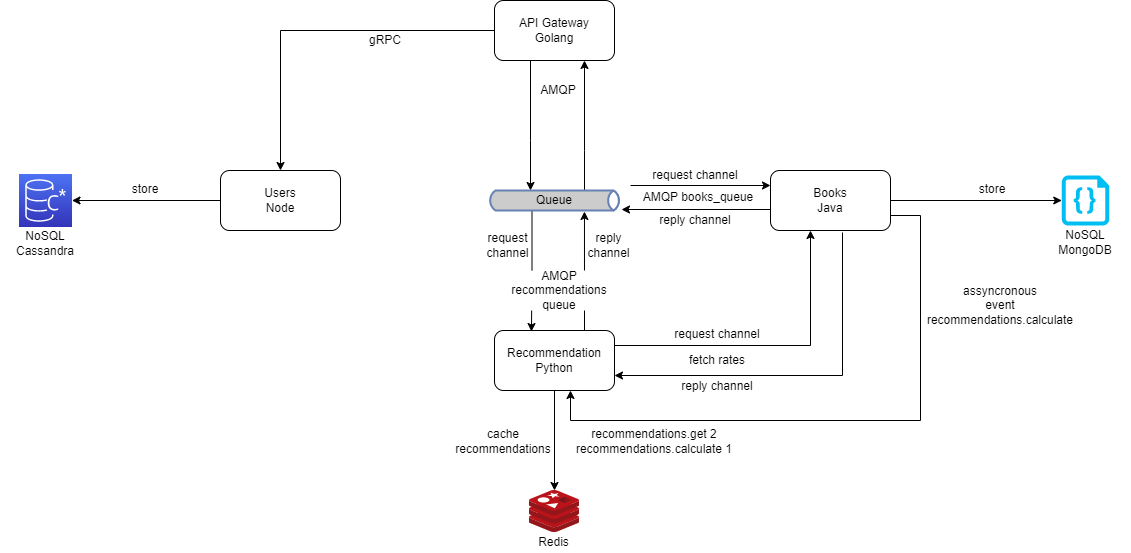

The diagram above was exported from draw.io. Its source (the exported page's mxGraphModel, read from the mxfile embedded in the PNG):
<mxGraphModel dx="2889" dy="762" grid="1" gridSize="10" guides="1" tooltips="1" connect="1" arrows="1" fold="1" page="1" pageScale="1" pageWidth="827" pageHeight="1169" math="0" shadow="0">
  <root>
    <mxCell id="0" />
    <mxCell id="1" parent="0" />
    <mxCell id="ejv7q6ufMK47UEzgRx_2-6" style="edgeStyle=orthogonalEdgeStyle;rounded=0;orthogonalLoop=1;jettySize=auto;html=1;" parent="1" source="ejv7q6ufMK47UEzgRx_2-1" target="ejv7q6ufMK47UEzgRx_2-5" edge="1">
      <mxGeometry relative="1" as="geometry">
        <Array as="points">
          <mxPoint x="390" y="320" />
          <mxPoint x="390" y="320" />
        </Array>
      </mxGeometry>
    </mxCell>
    <mxCell id="ejv7q6ufMK47UEzgRx_2-75" style="edgeStyle=orthogonalEdgeStyle;rounded=0;orthogonalLoop=1;jettySize=auto;html=1;entryX=0.5;entryY=0;entryDx=0;entryDy=0;" parent="1" source="ejv7q6ufMK47UEzgRx_2-1" target="ejv7q6ufMK47UEzgRx_2-2" edge="1">
      <mxGeometry relative="1" as="geometry">
        <Array as="points">
          <mxPoint x="140" y="210" />
        </Array>
      </mxGeometry>
    </mxCell>
    <mxCell id="ejv7q6ufMK47UEzgRx_2-1" value="API Gateway&lt;br&gt;Golang" style="rounded=1;whiteSpace=wrap;html=1;" parent="1" vertex="1">
      <mxGeometry x="354" y="180" width="120" height="60" as="geometry" />
    </mxCell>
    <mxCell id="ejv7q6ufMK47UEzgRx_2-31" style="edgeStyle=orthogonalEdgeStyle;rounded=0;orthogonalLoop=1;jettySize=auto;html=1;entryX=1;entryY=0.5;entryDx=0;entryDy=0;entryPerimeter=0;" parent="1" source="ejv7q6ufMK47UEzgRx_2-2" target="ejv7q6ufMK47UEzgRx_2-32" edge="1">
      <mxGeometry relative="1" as="geometry">
        <mxPoint y="380" as="targetPoint" />
      </mxGeometry>
    </mxCell>
    <mxCell id="ejv7q6ufMK47UEzgRx_2-2" value="Users&lt;br&gt;Node" style="rounded=1;whiteSpace=wrap;html=1;" parent="1" vertex="1">
      <mxGeometry x="80" y="350" width="120" height="60" as="geometry" />
    </mxCell>
    <mxCell id="ejv7q6ufMK47UEzgRx_2-19" style="edgeStyle=orthogonalEdgeStyle;rounded=0;orthogonalLoop=1;jettySize=auto;html=1;" parent="1" source="ejv7q6ufMK47UEzgRx_2-3" target="ejv7q6ufMK47UEzgRx_2-5" edge="1">
      <mxGeometry relative="1" as="geometry" />
    </mxCell>
    <mxCell id="ejv7q6ufMK47UEzgRx_2-50" style="edgeStyle=orthogonalEdgeStyle;rounded=0;orthogonalLoop=1;jettySize=auto;html=1;entryX=0;entryY=0.5;entryDx=0;entryDy=0;entryPerimeter=0;" parent="1" source="ejv7q6ufMK47UEzgRx_2-3" target="ejv7q6ufMK47UEzgRx_2-48" edge="1">
      <mxGeometry relative="1" as="geometry" />
    </mxCell>
    <mxCell id="ejv7q6ufMK47UEzgRx_2-81" style="edgeStyle=orthogonalEdgeStyle;rounded=0;orthogonalLoop=1;jettySize=auto;html=1;exitX=0.6;exitY=1.033;exitDx=0;exitDy=0;exitPerimeter=0;entryX=1;entryY=0.75;entryDx=0;entryDy=0;" parent="1" source="ejv7q6ufMK47UEzgRx_2-3" target="ejv7q6ufMK47UEzgRx_2-4" edge="1">
      <mxGeometry relative="1" as="geometry">
        <mxPoint x="480" y="550" as="targetPoint" />
        <Array as="points">
          <mxPoint x="702" y="555" />
        </Array>
      </mxGeometry>
    </mxCell>
    <mxCell id="ejv7q6ufMK47UEzgRx_2-3" value="Books&lt;br&gt;Java" style="rounded=1;whiteSpace=wrap;html=1;" parent="1" vertex="1">
      <mxGeometry x="630" y="350" width="120" height="60" as="geometry" />
    </mxCell>
    <mxCell id="ejv7q6ufMK47UEzgRx_2-22" style="edgeStyle=orthogonalEdgeStyle;rounded=0;orthogonalLoop=1;jettySize=auto;html=1;exitX=0.75;exitY=0;exitDx=0;exitDy=0;entryX=0.833;entryY=1.05;entryDx=0;entryDy=0;entryPerimeter=0;" parent="1" source="ejv7q6ufMK47UEzgRx_2-4" target="ejv7q6ufMK47UEzgRx_2-7" edge="1">
      <mxGeometry relative="1" as="geometry" />
    </mxCell>
    <mxCell id="ejv7q6ufMK47UEzgRx_2-27" style="edgeStyle=orthogonalEdgeStyle;rounded=0;orthogonalLoop=1;jettySize=auto;html=1;exitX=1;exitY=0.25;exitDx=0;exitDy=0;" parent="1" source="ejv7q6ufMK47UEzgRx_2-4" edge="1">
      <mxGeometry relative="1" as="geometry">
        <mxPoint x="670" y="410" as="targetPoint" />
        <Array as="points">
          <mxPoint x="670" y="525" />
          <mxPoint x="670" y="410" />
        </Array>
      </mxGeometry>
    </mxCell>
    <mxCell id="ejv7q6ufMK47UEzgRx_2-45" style="edgeStyle=orthogonalEdgeStyle;rounded=0;orthogonalLoop=1;jettySize=auto;html=1;" parent="1" source="ejv7q6ufMK47UEzgRx_2-4" target="ejv7q6ufMK47UEzgRx_2-44" edge="1">
      <mxGeometry relative="1" as="geometry" />
    </mxCell>
    <mxCell id="ejv7q6ufMK47UEzgRx_2-4" value="Recommendation&lt;br&gt;Python" style="rounded=1;whiteSpace=wrap;html=1;" parent="1" vertex="1">
      <mxGeometry x="354" y="510" width="120" height="60" as="geometry" />
    </mxCell>
    <mxCell id="ejv7q6ufMK47UEzgRx_2-16" style="edgeStyle=orthogonalEdgeStyle;rounded=0;orthogonalLoop=1;jettySize=auto;html=1;entryX=0.75;entryY=1;entryDx=0;entryDy=0;" parent="1" source="ejv7q6ufMK47UEzgRx_2-5" target="ejv7q6ufMK47UEzgRx_2-1" edge="1">
      <mxGeometry relative="1" as="geometry">
        <Array as="points">
          <mxPoint x="444" y="330" />
          <mxPoint x="444" y="330" />
        </Array>
      </mxGeometry>
    </mxCell>
    <mxCell id="ejv7q6ufMK47UEzgRx_2-17" style="edgeStyle=orthogonalEdgeStyle;rounded=0;orthogonalLoop=1;jettySize=auto;html=1;entryX=0;entryY=0.25;entryDx=0;entryDy=0;" parent="1" target="ejv7q6ufMK47UEzgRx_2-3" edge="1">
      <mxGeometry relative="1" as="geometry">
        <mxPoint x="490" y="365" as="sourcePoint" />
      </mxGeometry>
    </mxCell>
    <mxCell id="ejv7q6ufMK47UEzgRx_2-21" style="edgeStyle=orthogonalEdgeStyle;rounded=0;orthogonalLoop=1;jettySize=auto;html=1;entryX=0.308;entryY=0.017;entryDx=0;entryDy=0;exitX=0.25;exitY=1;exitDx=0;exitDy=0;entryPerimeter=0;" parent="1" source="ejv7q6ufMK47UEzgRx_2-7" target="ejv7q6ufMK47UEzgRx_2-4" edge="1">
      <mxGeometry relative="1" as="geometry" />
    </mxCell>
    <mxCell id="ejv7q6ufMK47UEzgRx_2-5" value="" style="html=1;outlineConnect=0;fillColor=#CCCCCC;strokeColor=#6881B3;gradientColor=none;gradientDirection=north;strokeWidth=2;shape=mxgraph.networks.bus;gradientColor=none;gradientDirection=north;fontColor=#ffffff;perimeter=backbonePerimeter;backboneSize=20;" parent="1" vertex="1">
      <mxGeometry x="347" y="345" width="134" height="70" as="geometry" />
    </mxCell>
    <mxCell id="ejv7q6ufMK47UEzgRx_2-7" value="Queue" style="text;html=1;strokeColor=none;fillColor=none;align=center;verticalAlign=middle;whiteSpace=wrap;rounded=0;" parent="1" vertex="1">
      <mxGeometry x="369" y="370" width="90" height="20" as="geometry" />
    </mxCell>
    <mxCell id="ejv7q6ufMK47UEzgRx_2-20" value="request channel" style="text;html=1;strokeColor=none;fillColor=none;align=center;verticalAlign=middle;whiteSpace=wrap;rounded=0;" parent="1" vertex="1">
      <mxGeometry x="510" y="345" width="90" height="20" as="geometry" />
    </mxCell>
    <mxCell id="ejv7q6ufMK47UEzgRx_2-28" value="fetch rates" style="text;html=1;strokeColor=none;fillColor=none;align=center;verticalAlign=middle;whiteSpace=wrap;rounded=0;" parent="1" vertex="1">
      <mxGeometry x="532" y="530" width="90" height="20" as="geometry" />
    </mxCell>
    <mxCell id="ejv7q6ufMK47UEzgRx_2-32" value="" style="sketch=0;points=[[0,0,0],[0.25,0,0],[0.5,0,0],[0.75,0,0],[1,0,0],[0,1,0],[0.25,1,0],[0.5,1,0],[0.75,1,0],[1,1,0],[0,0.25,0],[0,0.5,0],[0,0.75,0],[1,0.25,0],[1,0.5,0],[1,0.75,0]];outlineConnect=0;fontColor=#232F3E;gradientColor=#4D72F3;gradientDirection=north;fillColor=#3334B9;strokeColor=#ffffff;dashed=0;verticalLabelPosition=bottom;verticalAlign=top;align=center;html=1;fontSize=12;fontStyle=0;aspect=fixed;shape=mxgraph.aws4.resourceIcon;resIcon=mxgraph.aws4.managed_apache_cassandra_service;" parent="1" vertex="1">
      <mxGeometry x="-121.5" y="353.5" width="53" height="53" as="geometry" />
    </mxCell>
    <mxCell id="ejv7q6ufMK47UEzgRx_2-33" value="NoSQL Cassandra" style="text;html=1;strokeColor=none;fillColor=none;align=center;verticalAlign=middle;whiteSpace=wrap;rounded=0;" parent="1" vertex="1">
      <mxGeometry x="-140" y="406.5" width="90" height="33.5" as="geometry" />
    </mxCell>
    <mxCell id="ejv7q6ufMK47UEzgRx_2-34" value="store" style="text;html=1;strokeColor=none;fillColor=none;align=center;verticalAlign=middle;whiteSpace=wrap;rounded=0;" parent="1" vertex="1">
      <mxGeometry x="-20" y="359" width="50" height="20" as="geometry" />
    </mxCell>
    <mxCell id="ejv7q6ufMK47UEzgRx_2-39" value="AMQP&lt;br&gt;recommendations&lt;br&gt;queue" style="text;html=1;strokeColor=none;fillColor=default;align=center;verticalAlign=middle;whiteSpace=wrap;rounded=0;" parent="1" vertex="1">
      <mxGeometry x="369" y="450" width="99.5" height="40" as="geometry" />
    </mxCell>
    <mxCell id="ejv7q6ufMK47UEzgRx_2-43" value="AMQP" style="text;html=1;strokeColor=none;fillColor=none;align=center;verticalAlign=middle;whiteSpace=wrap;rounded=0;" parent="1" vertex="1">
      <mxGeometry x="395" y="260" width="46" height="20" as="geometry" />
    </mxCell>
    <mxCell id="ejv7q6ufMK47UEzgRx_2-44" value="" style="sketch=0;aspect=fixed;html=1;points=[];align=center;image;fontSize=12;image=img/lib/mscae/Cache_Redis_Product.svg;fillColor=default;" parent="1" vertex="1">
      <mxGeometry x="389" y="670" width="50" height="42" as="geometry" />
    </mxCell>
    <mxCell id="ejv7q6ufMK47UEzgRx_2-46" value="cache recommendations" style="text;html=1;strokeColor=none;fillColor=none;align=center;verticalAlign=middle;whiteSpace=wrap;rounded=0;" parent="1" vertex="1">
      <mxGeometry x="313" y="605.62" width="100" height="30" as="geometry" />
    </mxCell>
    <mxCell id="ejv7q6ufMK47UEzgRx_2-47" value="Redis" style="text;html=1;strokeColor=none;fillColor=default;align=center;verticalAlign=middle;whiteSpace=wrap;rounded=0;" parent="1" vertex="1">
      <mxGeometry x="383" y="712" width="61" height="20" as="geometry" />
    </mxCell>
    <mxCell id="ejv7q6ufMK47UEzgRx_2-48" value="" style="verticalLabelPosition=bottom;html=1;verticalAlign=top;align=center;strokeColor=none;fillColor=#00BEF2;shape=mxgraph.azure.code_file;pointerEvents=1;" parent="1" vertex="1">
      <mxGeometry x="921.25" y="355" width="47.5" height="50" as="geometry" />
    </mxCell>
    <mxCell id="ejv7q6ufMK47UEzgRx_2-49" value="NoSQL MongoDB" style="text;html=1;strokeColor=none;fillColor=none;align=center;verticalAlign=middle;whiteSpace=wrap;rounded=0;" parent="1" vertex="1">
      <mxGeometry x="900" y="405" width="90" height="33.5" as="geometry" />
    </mxCell>
    <mxCell id="ejv7q6ufMK47UEzgRx_2-52" value="store" style="text;html=1;strokeColor=none;fillColor=none;align=center;verticalAlign=middle;whiteSpace=wrap;rounded=0;" parent="1" vertex="1">
      <mxGeometry x="827" y="359" width="50" height="20" as="geometry" />
    </mxCell>
    <mxCell id="ejv7q6ufMK47UEzgRx_2-59" style="edgeStyle=orthogonalEdgeStyle;rounded=0;orthogonalLoop=1;jettySize=auto;html=1;exitX=1;exitY=0.75;exitDx=0;exitDy=0;" parent="1" source="ejv7q6ufMK47UEzgRx_2-3" edge="1">
      <mxGeometry relative="1" as="geometry">
        <mxPoint x="430" y="570" as="targetPoint" />
        <Array as="points">
          <mxPoint x="780" y="395" />
          <mxPoint x="780" y="600" />
          <mxPoint x="430" y="600" />
        </Array>
        <mxPoint x="753" y="317.5000000000002" as="sourcePoint" />
      </mxGeometry>
    </mxCell>
    <mxCell id="ejv7q6ufMK47UEzgRx_2-61" value="AMQP&amp;nbsp;books_queue" style="text;html=1;strokeColor=none;fillColor=none;align=center;verticalAlign=middle;whiteSpace=wrap;rounded=0;" parent="1" vertex="1">
      <mxGeometry x="494" y="367" width="128" height="20" as="geometry" />
    </mxCell>
    <mxCell id="ejv7q6ufMK47UEzgRx_2-62" value="reply channel" style="text;html=1;strokeColor=none;fillColor=none;align=center;verticalAlign=middle;whiteSpace=wrap;rounded=0;" parent="1" vertex="1">
      <mxGeometry x="510" y="390" width="90" height="20" as="geometry" />
    </mxCell>
    <mxCell id="ejv7q6ufMK47UEzgRx_2-64" value="request channel" style="text;html=1;strokeColor=none;fillColor=none;align=center;verticalAlign=middle;whiteSpace=wrap;rounded=0;" parent="1" vertex="1">
      <mxGeometry x="343" y="410" width="49" height="30" as="geometry" />
    </mxCell>
    <mxCell id="ejv7q6ufMK47UEzgRx_2-65" value="reply&lt;br&gt;channel" style="text;html=1;strokeColor=none;fillColor=none;align=center;verticalAlign=middle;whiteSpace=wrap;rounded=0;" parent="1" vertex="1">
      <mxGeometry x="444" y="410" width="49" height="30" as="geometry" />
    </mxCell>
    <mxCell id="ejv7q6ufMK47UEzgRx_2-73" value="recommendations.get 2&lt;br&gt;recommendations.calculate 1" style="text;html=1;strokeColor=none;fillColor=none;align=center;verticalAlign=middle;whiteSpace=wrap;rounded=0;" parent="1" vertex="1">
      <mxGeometry x="428" y="601.25" width="172" height="38.75" as="geometry" />
    </mxCell>
    <mxCell id="ejv7q6ufMK47UEzgRx_2-76" value="gRPC" style="text;html=1;strokeColor=none;fillColor=none;align=center;verticalAlign=middle;whiteSpace=wrap;rounded=0;" parent="1" vertex="1">
      <mxGeometry x="200" y="210" width="90" height="20" as="geometry" />
    </mxCell>
    <mxCell id="ejv7q6ufMK47UEzgRx_2-79" value="request channel" style="text;html=1;strokeColor=none;fillColor=none;align=center;verticalAlign=middle;whiteSpace=wrap;rounded=0;" parent="1" vertex="1">
      <mxGeometry x="532" y="504" width="90" height="20" as="geometry" />
    </mxCell>
    <mxCell id="ejv7q6ufMK47UEzgRx_2-82" value="reply channel" style="text;html=1;strokeColor=none;fillColor=none;align=center;verticalAlign=middle;whiteSpace=wrap;rounded=0;" parent="1" vertex="1">
      <mxGeometry x="532" y="556" width="90" height="20" as="geometry" />
    </mxCell>
    <mxCell id="FFulcxwBeXfaTsMs7Jbp-3" value="&lt;div&gt;assyncronous&lt;/div&gt;&lt;div&gt;event&lt;/div&gt;&lt;div&gt;recommendations.calculate&lt;/div&gt;" style="text;html=1;strokeColor=none;fillColor=none;align=center;verticalAlign=middle;whiteSpace=wrap;rounded=0;" parent="1" vertex="1">
      <mxGeometry x="780" y="460" width="160" height="50" as="geometry" />
    </mxCell>
  </root>
</mxGraphModel>